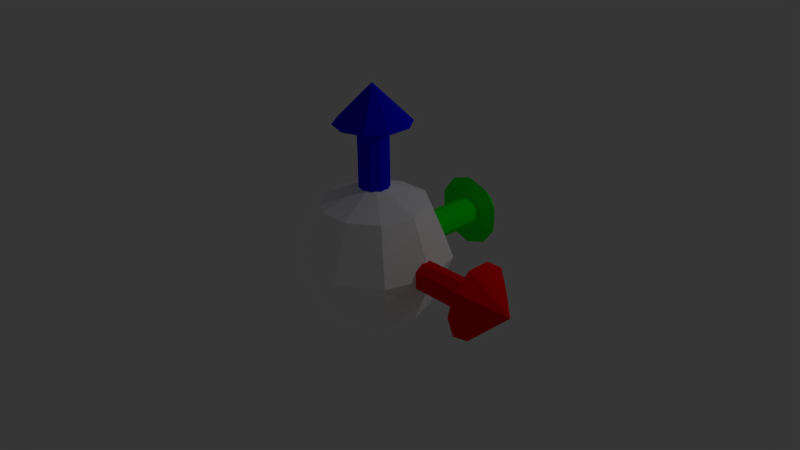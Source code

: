 # Source: axesSphere01.blend  (saved by Blender 2.72.0; exported with 4.5.12 LTS)
import bpy
from mathutils import Matrix  # noqa: F401  (used for matrix-valued properties, if any)

bpy.ops.wm.read_factory_settings(use_empty=True)
scene = bpy.context.scene
scene.name = 'Scene'

# ---- collections
col_collection_1 = bpy.data.collections.new('Collection 1'); scene.collection.children.link(col_collection_1)

# ---- materials (node trees are filled in below, after node groups)
mat_central = bpy.data.materials.new('central')
mat_central.alpha_threshold = 0.0
mat_central.use_transparent_shadow = False
mat_central.diffuse_color = (1.0, 1.0, 1.0, 1.0)
mat_central.roughness = 0.5
mat_central.specular_intensity = 0.0
mat_xaxis_001 = bpy.data.materials.new('xaxis.001')
mat_xaxis_001.alpha_threshold = 0.0
mat_xaxis_001.use_transparent_shadow = False
mat_xaxis_001.diffuse_color = (1.0, 0.0, 0.0, 1.0)
mat_xaxis_001.roughness = 0.5
mat_yaxis = bpy.data.materials.new('yaxis')
mat_yaxis.alpha_threshold = 0.0
mat_yaxis.use_transparent_shadow = False
mat_yaxis.diffuse_color = (0.0, 1.0, 0.0, 1.0)
mat_yaxis.roughness = 0.5
mat_zaxis = bpy.data.materials.new('zaxis')
mat_zaxis.alpha_threshold = 0.0
mat_zaxis.use_transparent_shadow = False
mat_zaxis.diffuse_color = (0.0, 0.0, 1.0, 1.0)
mat_zaxis.roughness = 0.5

# ---- material node trees

# ---- world
world_world = bpy.data.worlds.new('World'); scene.world = world_world
world_world.color = (0.05088, 0.05088, 0.05088)
world_world.use_sun_shadow = False
world_world.sun_shadow_jitter_overblur = 0.0
world_world.cycles.sampling_method = 'MANUAL'
world_world.cycles.sample_map_resolution = 256

# ---- cameras
cam_camera = bpy.data.cameras.new('Camera')
cam_camera.clip_end = 100.0
cam_camera.lens = 35.0
cam_camera.sensor_width = 32.0
cam_camera.sensor_height = 18.0
cam_camera.ortho_scale = 7.314
cam_camera.dof.focus_distance = 0.0
cam_camera.dof.aperture_fstop = 128.0

# ---- lights
light_lamp = bpy.data.lights.new('Lamp', 'POINT')
light_lamp.transmission_factor = 0.0
light_lamp.cutoff_distance = 30.0
light_lamp.energy = 100.0
light_lamp.shadow_buffer_clip_start = 1.001
light_lamp.shadow_soft_size = 0.1
light_lamp.shadow_maximum_resolution = 0.006
light_lamp.use_absolute_resolution = True
light_lamp.cycles.use_multiple_importance_sampling = False

# ---- meshes
me_sphere = bpy.data.meshes.new('Sphere')
me_sphere.from_pydata([(1.75, 0.5, 1.093e-08), (2.25, 0.0, -1.093e-08), (1.75, 0.4045, -0.2939), (1.75, 0.1545, -0.4755), (1.75, -0.1545, -0.4755), (1.75, -0.4045, -0.2939), (1.75, -0.5, 5.464e-08), (1.75, -0.4045, 0.2939), (1.75, -0.1545, 0.4755), (1.75, 0.1545, 0.4755), (1.75, 0.4045, 0.2939), (0.0, 0.2, 4.371e-08), (2.0, 0.2, -4.371e-08), (0.0, 0.1618, -0.1176), (2.0, 0.1618, -0.1176), (0.0, 0.0618, -0.1902), (2.0, 0.0618, -0.1902), (0.0, -0.0618, -0.1902), (2.0, -0.0618, -0.1902), (0.0, -0.1618, -0.1176), (2.0, -0.1618, -0.1176), (0.0, -0.2, 6.12e-08), (2.0, -0.2, -2.623e-08), (0.0, -0.1618, 0.1176), (2.0, -0.1618, 0.1176), (0.0, -0.0618, 0.1902), (2.0, -0.0618, 0.1902), (0.0, 0.0618, 0.1902), (2.0, 0.0618, 0.1902), (0.0, 0.1618, 0.1176), (2.0, 0.1618, 0.1176), (8.742e-08, 0.0, -1.0), (-0.5721, 0.4156, 0.7071), (-0.809, 0.5878, -4.371e-08), (-0.5721, 0.4156, -0.7071), (-0.2185, 0.6725, 0.7071), (-0.309, 0.9511, -4.371e-08), (-0.2185, 0.6725, -0.7071), (0.2185, 0.6725, 0.7071), (0.309, 0.9511, -4.371e-08), (0.2185, 0.6725, -0.7071), (0.5721, 0.4156, 0.7071), (0.809, 0.5878, -4.371e-08), (0.5721, 0.4156, -0.7071), (0.7071, 1.408e-07, 0.7071), (1.0, 5.139e-08, -4.371e-08), (0.7071, 1.408e-07, -0.7071), (0.5721, -0.4156, 0.7071), (0.809, -0.5878, -4.371e-08), (0.5721, -0.4156, -0.7071), (0.2185, -0.6725, 0.7071), (0.309, -0.9511, -4.371e-08), (0.2185, -0.6725, -0.7071), (-0.2185, -0.6725, 0.7071), (-0.309, -0.9511, -4.371e-08), (-0.2185, -0.6725, -0.7071), (1.67e-08, -5.139e-08, 1.0), (-0.5721, -0.4156, 0.7071), (-0.809, -0.5878, -4.371e-08), (-0.5721, -0.4156, -0.7071), (-0.7071, -9.763e-08, 0.7071), (-1.0, -1.274e-07, -4.371e-08), (-0.7071, -9.763e-08, -0.7071), (0.0, 1.75, -0.5), (0.0, 2.25, 2.981e-09), (0.2939, 1.75, -0.4045), (0.4755, 1.75, -0.1545), (0.4755, 1.75, 0.1545), (0.2939, 1.75, 0.4045), (-4.371e-08, 1.75, 0.5), (-0.2939, 1.75, 0.4045), (-0.4755, 1.75, 0.1545), (-0.4755, 1.75, -0.1545), (-0.2939, 1.75, -0.4045), (0.0, 2.0, 0.2), (0.0, -5.96e-08, 0.2), (0.1176, 2.0, 0.1618), (0.1176, -5.96e-08, 0.1618), (0.1902, 2.0, 0.0618), (0.1902, -5.96e-08, 0.0618), (0.1902, 2.0, -0.0618), (0.1902, -5.96e-08, -0.0618), (0.1176, 2.0, -0.1618), (0.1176, -5.96e-08, -0.1618), (-1.748e-08, 2.0, -0.2), (-1.748e-08, -5.96e-08, -0.2), (-0.1176, 2.0, -0.1618), (-0.1176, -5.96e-08, -0.1618), (-0.1902, 2.0, -0.0618), (-0.1902, -5.96e-08, -0.0618), (-0.1902, 2.0, 0.0618), (-0.1902, -5.96e-08, 0.0618), (-0.1176, 2.0, 0.1618), (-0.1176, -5.96e-08, 0.1618), (0.0, 0.5, 1.75), (0.0, 0.0, 2.25), (0.2939, 0.4045, 1.75), (0.4755, 0.1545, 1.75), (0.4755, -0.1545, 1.75), (0.2939, -0.4045, 1.75), (-4.371e-08, -0.5, 1.75), (-0.2939, -0.4045, 1.75), (-0.4755, -0.1545, 1.75), (-0.4755, 0.1545, 1.75), (-0.2939, 0.4045, 1.75), (0.0, 0.2, 0.0), (0.0, 0.2, 2.0), (0.1174, 0.1618, 0.0), (0.1174, 0.1618, 2.0), (0.19, 0.0618, 0.0), (0.19, 0.0618, 2.0), (0.19, -0.0618, 0.0), (0.19, -0.0618, 2.0), (0.1174, -0.1618, 0.0), (0.1174, -0.1618, 2.0), (-1.747e-08, -0.2, 0.0), (-1.747e-08, -0.2, 2.0), (-0.1174, -0.1618, 0.0), (-0.1174, -0.1618, 2.0), (-0.19, -0.0618, 0.0), (-0.19, -0.0618, 2.0), (-0.19, 0.0618, 0.0), (-0.19, 0.0618, 2.0), (-0.1174, 0.1618, 0.0), (-0.1174, 0.1618, 2.0)], [], [(9, 1, 10), (0, 1, 2), (8, 1, 9), (7, 1, 8), (6, 1, 7), (5, 1, 6), (4, 1, 5), (3, 1, 4), (10, 1, 0), (2, 1, 3), (0, 2, 3, 4, 5, 6, 7, 8, 9, 10), (11, 12, 14, 13), (13, 14, 16, 15), (15, 16, 18, 17), (17, 18, 20, 19), (19, 20, 22, 21), (21, 22, 24, 23), (23, 24, 26, 25), (25, 26, 28, 27), (14, 12, 30, 28, 26, 24, 22, 20, 18, 16), (29, 30, 12, 11), (27, 28, 30, 29), (11, 13, 15, 17, 19, 21, 23, 25, 27, 29), (34, 33, 36, 37), (33, 32, 35, 36), (37, 36, 39, 40), (36, 35, 38, 39), (40, 39, 42, 43), (39, 38, 41, 42), (43, 42, 45, 46), (42, 41, 44, 45), (46, 45, 48, 49), (45, 44, 47, 48), (49, 48, 51, 52), (48, 47, 50, 51), (52, 51, 54, 55), (51, 50, 53, 54), (55, 54, 58, 59), (54, 53, 57, 58), (59, 58, 61, 62), (58, 57, 60, 61), (31, 62, 34), (62, 61, 33, 34), (61, 60, 32, 33), (60, 56, 32), (31, 34, 37), (32, 56, 35), (31, 37, 40), (35, 56, 38), (31, 40, 43), (38, 56, 41), (31, 43, 46), (41, 56, 44), (31, 46, 49), (44, 56, 47), (31, 49, 52), (47, 56, 50), (31, 52, 55), (50, 56, 53), (31, 55, 59), (53, 56, 57), (31, 59, 62), (57, 56, 60), (72, 64, 73), (63, 64, 65), (71, 64, 72), (70, 64, 71), (69, 64, 70), (68, 64, 69), (67, 64, 68), (66, 64, 67), (73, 64, 63), (65, 64, 66), (63, 65, 66, 67, 68, 69, 70, 71, 72, 73), (74, 75, 77, 76), (76, 77, 79, 78), (78, 79, 81, 80), (80, 81, 83, 82), (82, 83, 85, 84), (84, 85, 87, 86), (86, 87, 89, 88), (88, 89, 91, 90), (77, 75, 93, 91, 89, 87, 85, 83, 81, 79), (92, 93, 75, 74), (90, 91, 93, 92), (74, 76, 78, 80, 82, 84, 86, 88, 90, 92), (103, 95, 104), (94, 95, 96), (102, 95, 103), (101, 95, 102), (100, 95, 101), (99, 95, 100), (98, 95, 99), (97, 95, 98), (104, 95, 94), (96, 95, 97), (94, 96, 97, 98, 99, 100, 101, 102, 103, 104), (105, 106, 108, 107), (107, 108, 110, 109), (109, 110, 112, 111), (111, 112, 114, 113), (113, 114, 116, 115), (115, 116, 118, 117), (117, 118, 120, 119), (119, 120, 122, 121), (108, 106, 124, 122, 120, 118, 116, 114, 112, 110), (123, 124, 106, 105), (121, 122, 124, 123), (105, 107, 109, 111, 113, 115, 117, 119, 121, 123)])
me_sphere.polygons.foreach_set('material_index', [1, 1, 1, 1, 1, 1, 1, 1, 1, 1, 1, 1, 1, 1, 1, 1, 1, 1, 1, 1, 1, 1, 1, 0, 0, 0, 0, 0, 0, 0, 0, 0, 0, 0, 0, 0, 0, 0, 0, 0, 0, 0, 0, 0, 0, 0, 0, 0, 0, 0, 0, 0, 0, 0, 0, 0, 0, 0, 0, 0, 0, 0, 0, 2, 2, 2, 2, 2, 2, 2, 2, 2, 2, 2, 2, 2, 2, 2, 2, 2, 2, 2, 2, 2, 2, 2, 3, 3, 3, 3, 3, 3, 3, 3, 3, 3, 3, 3, 3, 3, 3, 3, 3, 3, 3, 3, 3, 3, 3])
me_sphere.materials.append(mat_central)
me_sphere.materials.append(mat_xaxis_001)
me_sphere.materials.append(mat_yaxis)
me_sphere.materials.append(mat_zaxis)
me_sphere.use_remesh_preserve_volume = False
me_sphere.use_remesh_preserve_attributes = False
me_sphere.use_mirror_vertex_groups = False
me_sphere.update()

# ---- objects
ob_sphere = bpy.data.objects.new('Sphere', me_sphere)
ob_lamp = bpy.data.objects.new('Lamp', light_lamp)
ob_camera = bpy.data.objects.new('Camera', cam_camera)

# ---- transforms, parenting, visibility, modifiers, constraints
ob_sphere.location = (1.863e-09, 0.04448, 0.0292)
ob_sphere.lineart.crease_threshold = 0.0
ob_lamp.location = (3.69, 2.68, 3.667)
ob_lamp.rotation_euler = (0.6503, 0.05522, 1.866)
ob_lamp.lock_rotations_4d = False
ob_lamp.empty_display_type = 'ARROWS'
ob_lamp.color = (0.0, 0.0, 0.0, 0.0)
ob_lamp.lineart.crease_threshold = 0.0
ob_camera.location = (7.481, -6.508, 5.344)
ob_camera.rotation_euler = (1.109, 0.01082, 0.8149)
ob_camera.lock_rotations_4d = False
ob_camera.empty_display_type = 'ARROWS'
ob_camera.color = (0.0, 0.0, 0.0, 0.0)
ob_camera.display_type = 'WIRE'
ob_camera.lineart.crease_threshold = 0.0

# ---- collection membership
col_collection_1.objects.link(ob_sphere)
col_collection_1.objects.link(ob_lamp)
col_collection_1.objects.link(ob_camera)

# ---- scene / render settings (as saved in the file)
scene.camera = ob_camera
scene.frame_start = 1; scene.frame_end = 250; scene.frame_set(1)
scene.render.engine = 'BLENDER_EEVEE_NEXT'
scene.render.resolution_percentage = 50
scene.render.dither_intensity = 0.0
scene.cycles.use_denoising = False
scene.cycles.samples = 10
scene.cycles.sampling_pattern = 'TABULATED_SOBOL'
scene.cycles.light_sampling_threshold = 0.0
scene.cycles.use_adaptive_sampling = False
scene.cycles.use_light_tree = False
scene.cycles.blur_glossy = 0.0
scene.cycles.pixel_filter_type = 'GAUSSIAN'
scene.cycles.sample_clamp_indirect = 0.0
scene.view_settings.view_transform = 'Standard'
scene.view_settings.exposure = -1.555
scene.view_settings.gamma = 1.274
bpy.context.view_layer.update()
